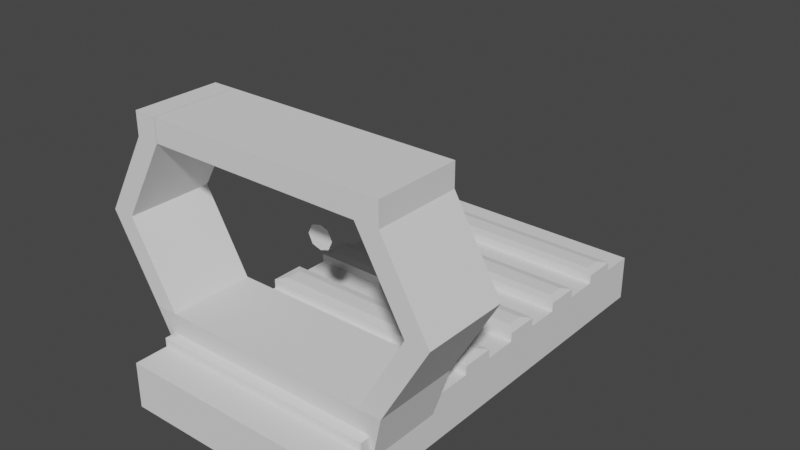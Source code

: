 # Source: Scope2.blend  (saved by Blender 3.1.7; exported with 4.5.12 LTS)
import bpy
from mathutils import Matrix  # noqa: F401  (used for matrix-valued properties, if any)

bpy.ops.wm.read_factory_settings(use_empty=True)
scene = bpy.context.scene
scene.name = 'Scene'

# ---- collections
col_collection = bpy.data.collections.new('Collection'); scene.collection.children.link(col_collection)

# ---- world
world_world = bpy.data.worlds.new('World'); scene.world = world_world
world_world.use_nodes = True; world_world.node_tree.nodes.clear()
_N = world_world.node_tree.nodes; _L = world_world.node_tree.links
n0 = _N.new('ShaderNodeOutputWorld'); n0.name = 'World Output'; n0.location = (300, 300)
n1 = _N.new('ShaderNodeBackground'); n1.name = 'Background'; n1.location = (10, 300)
n1.inputs[0].default_value = (0.05088, 0.05088, 0.05088, 1.0)
_L.new(n1.outputs[0], n0.inputs[0])
n0.is_active_output = True
world_world.color = (0.05088, 0.05088, 0.05088)
world_world.use_sun_shadow = False
world_world.sun_shadow_jitter_overblur = 0.0

# ---- meshes
me_cube_004 = bpy.data.meshes.new('Cube.004')
me_cube_004.from_pydata([(-0.5, -0.5, -0.5), (-0.5, -0.5, 0.5), (-0.5, 1.399, -0.5), (-0.5, 1.399, 0.5), (0.5, -0.5, -0.5), (0.5, -0.5, 0.5), (0.5, 1.399, -0.5), (0.5, 1.399, 0.5), (-0.5, 1.253, -0.5), (-0.5, 1.107, -0.5), (-0.5, 0.9607, -0.5), (-0.5, 0.8146, -0.5), (-0.5, 0.6685, -0.5), (-0.5, 0.5225, -0.5), (-0.5, 0.3764, -0.5), (-0.5, 0.2303, -0.5), (-0.5, 0.08427, -0.5), (-0.5, -0.0618, -0.5), (-0.5, -0.2079, -0.5), (-0.5, -0.3539, -0.5), (-0.5, -0.3539, 0.5), (-0.5, -0.2079, 0.5), (-0.5, -0.0618, 0.5), (-0.5, 0.08427, 0.5), (-0.5, 0.2303, 0.5), (-0.5, 0.3764, 0.5), (-0.5, 0.5225, 0.5), (-0.5, 0.6685, 0.5), (-0.5, 0.8146, 0.5), (-0.5, 0.9607, 0.5), (-0.5, 1.107, 0.5), (-0.5, 1.253, 0.5), (0.5, -0.3539, -0.5), (0.5, -0.2079, -0.5), (0.5, -0.0618, -0.5), (0.5, 0.08427, -0.5), (0.5, 0.2303, -0.5), (0.5, 0.3764, -0.5), (0.5, 0.5225, -0.5), (0.5, 0.6685, -0.5), (0.5, 0.8146, -0.5), (0.5, 0.9607, -0.5), (0.5, 1.107, -0.5), (0.5, 1.253, -0.5), (0.5, 1.253, 0.5), (0.5, 1.107, 0.5), (0.5, 0.9607, 0.5), (0.5, 0.8146, 0.5), (0.5, 0.6685, 0.5), (0.5, 0.5225, 0.5), (0.5, 0.3764, 0.5), (0.5, 0.2303, 0.5), (0.5, 0.08427, 0.5), (0.5, -0.0618, 0.5), (0.5, -0.2079, 0.5), (0.5, -0.3539, 0.5), (-0.5, -0.3539, 0.6959), (-0.4628, -0.3167, 0.7331), (-0.4628, -0.2451, 0.7331), (-0.5, -0.2079, 0.6959), (-0.4232, -0.06347, -0.2632), (-0.3918, -0.03199, -0.2317), (-0.3918, 0.02869, -0.2317), (-0.4232, 0.06017, -0.2632), (-0.5, 0.2303, 0.6959), (-0.4628, 0.2675, 0.7331), (-0.4628, 0.3392, 0.7331), (-0.5, 0.3764, 0.6959), (-0.5, 0.5225, 0.6959), (-0.4628, 0.5597, 0.7331), (-0.4628, 0.6313, 0.7331), (-0.5, 0.6685, 0.6959), (-0.5, 0.8146, 0.6959), (-0.4628, 0.8518, 0.7331), (-0.4628, 0.9235, 0.7331), (-0.5, 0.9607, 0.6959), (-0.5, 1.107, 0.6959), (-0.4628, 1.144, 0.7331), (-0.4628, 1.216, 0.7331), (-0.5, 1.253, 0.6959), (0.5, 1.253, 0.6959), (0.4628, 1.216, 0.7331), (0.4628, 1.144, 0.7331), (0.5, 1.107, 0.6959), (0.5, 0.9607, 0.6959), (0.4628, 0.9235, 0.7331), (0.4628, 0.8518, 0.7331), (0.5, 0.8146, 0.6959), (0.5, 0.6685, 0.6959), (0.4628, 0.6313, 0.7331), (0.4628, 0.5597, 0.7331), (0.5, 0.5225, 0.6959), (0.5, 0.3764, 0.6959), (0.4628, 0.3392, 0.7331), (0.4628, 0.2675, 0.7331), (0.5, 0.2303, 0.6959), (0.4232, 0.06017, -0.2632), (0.3918, 0.02869, -0.2317), (0.3918, -0.03199, -0.2317), (0.4232, -0.06347, -0.2632), (0.5, -0.2079, 0.6959), (0.4628, -0.2451, 0.7331), (0.4628, -0.3167, 0.7331), (0.5, -0.3539, 0.6959), (-0.4628, -0.0246, 1.233), (-0.4628, 0.04708, 1.233), (0.4628, 0.04708, 1.233), (0.4628, -0.0246, 1.233), (0.4764, 0.02869, -0.2317), (0.4764, -0.03199, -0.2317), (0.5628, 0.04708, 1.233), (0.5628, -0.0246, 1.233), (-0.4764, -0.03199, -0.2317), (-0.4764, 0.02869, -0.2317), (-0.5628, -0.0246, 1.233), (-0.5628, 0.04708, 1.233), (-0.4628, -0.0246, 4.733), (-0.4628, 0.04708, 4.733), (0.4628, 0.04708, 4.733), (0.4628, -0.0246, 4.733), (0.5628, 0.04708, 4.733), (0.5628, -0.0246, 4.733), (-0.5628, -0.0246, 4.733), (-0.5628, 0.04708, 4.733), (-0.4628, -0.0246, 5.233), (-0.4628, 0.04708, 5.233), (0.4628, 0.04708, 5.233), (0.4628, -0.0246, 5.233), (0.5628, 0.04708, 5.233), (0.5628, -0.0246, 5.233), (-0.5628, -0.0246, 5.233), (-0.5628, 0.04708, 5.233), (-0.4636, 0.04708, 4.733), (-0.4636, -0.0246, 4.733), (-0.4636, 0.04708, 5.233), (-0.4636, -0.0246, 5.233), (0.6628, 0.04708, 2.983), (0.7628, 0.04708, 2.983), (0.7628, -0.0246, 2.983), (0.6628, -0.0246, 2.983), (-0.7628, -0.0246, 2.983), (-0.7628, 0.04708, 2.983), (-0.6628, 0.04708, 2.983), (-0.6628, -0.0246, 2.983), (0.3918, -0.2859, -0.2317), (-0.3918, -0.2859, -0.2317), (0.4628, -0.3246, 1.233), (-0.4628, -0.3246, 1.233), (0.4764, -0.2859, -0.2317), (0.5628, -0.3246, 1.233), (-0.4764, -0.2859, -0.2317), (-0.5628, -0.3246, 1.233), (0.4628, -0.3246, 4.733), (0.5628, -0.3246, 4.733), (-0.5628, -0.3246, 4.733), (-0.4628, -0.3246, 4.733), (-0.7628, -0.3246, 2.983), (-0.6628, -0.3246, 2.983), (0.7628, -0.3246, 2.983), (0.6628, -0.3246, 2.983), (0.4628, -0.3246, 5.233), (0.5628, -0.3246, 5.233), (-0.5628, -0.3246, 5.233), (-0.4628, -0.3246, 5.233), (-0.4636, -0.3246, 5.233), (-0.4636, -0.3246, 4.733)], [], [(8, 31, 3, 2), (2, 3, 7, 6), (32, 55, 5, 4), (4, 5, 1, 0), (19, 32, 4, 0), (55, 20, 1, 5), (7, 3, 31, 44), (55, 54, 100, 103), (45, 30, 29, 46), (52, 23, 63, 96), (47, 28, 27, 48), (29, 28, 72, 75), (49, 26, 25, 50), (47, 46, 84, 87), (51, 24, 23, 52), (54, 21, 59, 100), (53, 22, 21, 54), (46, 29, 75, 84), (2, 6, 43, 8), (8, 43, 42, 9), (9, 42, 41, 10), (10, 41, 40, 11), (11, 40, 39, 12), (12, 39, 38, 13), (13, 38, 37, 14), (14, 37, 36, 15), (15, 36, 35, 16), (16, 35, 34, 17), (17, 34, 33, 18), (18, 33, 32, 19), (6, 7, 44, 43), (43, 44, 45, 42), (42, 45, 46, 41), (41, 46, 47, 40), (40, 47, 48, 39), (39, 48, 49, 38), (38, 49, 50, 37), (37, 50, 51, 36), (36, 51, 52, 35), (35, 52, 53, 34), (34, 53, 54, 33), (33, 54, 55, 32), (0, 1, 20, 19), (19, 20, 21, 18), (18, 21, 22, 17), (17, 22, 23, 16), (16, 23, 24, 15), (15, 24, 25, 14), (14, 25, 26, 13), (13, 26, 27, 12), (12, 27, 28, 11), (11, 28, 29, 10), (10, 29, 30, 9), (9, 30, 31, 8), (30, 45, 83, 76), (28, 47, 87, 72), (26, 49, 91, 68), (24, 51, 95, 64), (22, 53, 99, 60), (20, 55, 103, 56), (81, 78, 77, 82), (48, 27, 71, 88), (49, 48, 88, 91), (27, 26, 68, 71), (93, 66, 65, 94), (50, 25, 67, 92), (45, 44, 80, 83), (51, 50, 92, 95), (25, 24, 64, 67), (89, 70, 69, 90), (44, 31, 79, 80), (23, 22, 60, 63), (31, 30, 76, 79), (101, 58, 57, 102), (53, 52, 96, 99), (97, 62, 105, 106), (85, 74, 73, 86), (57, 58, 59, 56), (61, 62, 63, 60), (65, 66, 67, 64), (69, 70, 71, 68), (73, 74, 75, 72), (77, 78, 79, 76), (81, 82, 83, 80), (85, 86, 87, 84), (89, 90, 91, 88), (93, 94, 95, 92), (97, 98, 99, 96), (101, 102, 103, 100), (78, 81, 80, 79), (76, 83, 82, 77), (74, 85, 84, 75), (72, 87, 86, 73), (70, 89, 88, 71), (68, 91, 90, 69), (66, 93, 92, 67), (64, 95, 94, 65), (62, 97, 96, 63), (60, 99, 98, 61), (58, 101, 100, 59), (56, 103, 102, 57), (21, 20, 56, 59), (106, 105, 104, 107), (137, 136, 118, 120), (130, 122, 154, 162), (141, 140, 122, 123), (109, 108, 110, 111), (98, 97, 108, 109), (114, 112, 150, 151), (97, 106, 110, 108), (113, 112, 114, 115), (62, 61, 112, 113), (127, 135, 164, 160), (105, 62, 113, 115), (123, 122, 130, 131), (109, 111, 149, 148), (143, 142, 117, 116), (142, 141, 123, 117), (138, 137, 120, 121), (136, 139, 119, 118), (116, 124, 163, 155), (107, 104, 147, 146), (124, 125, 131, 130), (126, 127, 129, 128), (133, 119, 152, 165), (126, 118, 132, 134), (117, 123, 131, 125), (120, 118, 126, 128), (121, 120, 128, 129), (116, 117, 125, 124), (132, 133, 135, 134), (118, 119, 133, 132), (127, 126, 134, 135), (124, 130, 162, 163), (122, 140, 156, 154), (106, 107, 139, 136), (111, 110, 137, 138), (110, 106, 136, 137), (119, 139, 159, 152), (105, 115, 141, 142), (104, 105, 142, 143), (115, 114, 140, 141), (145, 144, 146, 147), (146, 144, 148, 149), (145, 147, 151, 150), (154, 155, 163, 162), (159, 158, 153, 152), (156, 157, 155, 154), (152, 153, 161, 160), (152, 160, 164, 165), (146, 149, 158, 159), (151, 147, 157, 156), (140, 114, 151, 156), (129, 127, 160, 161), (135, 133, 165, 164), (121, 129, 161, 153), (138, 121, 153, 158), (112, 61, 145, 150), (104, 143, 157, 147), (98, 109, 148, 144), (139, 107, 146, 159), (61, 98, 144, 145), (143, 116, 155, 157), (111, 138, 158, 149)])
_uv = me_cube_004.uv_layers.new(name='UVMap')
_uv.uv.foreach_set('vector', [0.375, 0.2308, 0.625, 0.2308, 0.625, 0.25, 0.375, 0.25, 0.375, 0.25, 0.625, 0.25, 0.625, 0.5, 0.375, 0.5, 0.375, 0.7308, 0.625, 0.7308, 0.625, 0.75, 0.375, 0.75, 0.375, 0.75, 0.625, 0.75, 0.625, 1.0, 0.375, 1.0, 0.125, 0.7308, 0.375, 0.7308, 0.375, 0.75, 0.125, 0.75, 0.625, 0.7308, 0.875, 0.7308, 0.875, 0.75, 0.625, 0.75, 0.625, 0.5, 0.875, 0.5, 0.875, 0.5192, 0.625, 0.5192, 0.625, 0.7308, 0.625, 0.7115, 0.625, 0.7115, 0.625, 0.7308, 0.625, 0.5385, 0.875, 0.5385, 0.875, 0.5577, 0.625, 0.5577, 0.625, 0.6731, 0.875, 0.6731, 0.875, 0.6731, 0.625, 0.6731, 0.625, 0.5769, 0.875, 0.5769, 0.875, 0.5962, 0.625, 0.5962, 0.625, 0.1923, 0.625, 0.1731, 0.625, 0.1731, 0.625, 0.1923, 0.625, 0.6154, 0.875, 0.6154, 0.875, 0.6346, 0.625, 0.6346, 0.625, 0.5769, 0.625, 0.5577, 0.625, 0.5577, 0.625, 0.5769, 0.625, 0.6538, 0.875, 0.6538, 0.875, 0.6731, 0.625, 0.6731, 0.625, 0.7115, 0.875, 0.7115, 0.875, 0.7115, 0.625, 0.7115, 0.625, 0.6923, 0.875, 0.6923, 0.875, 0.7115, 0.625, 0.7115, 0.625, 0.5577, 0.875, 0.5577, 0.875, 0.5577, 0.625, 0.5577, 0.125, 0.5, 0.375, 0.5, 0.375, 0.5192, 0.125, 0.5192, 0.125, 0.5192, 0.375, 0.5192, 0.375, 0.5385, 0.125, 0.5385, 0.125, 0.5385, 0.375, 0.5385, 0.375, 0.5577, 0.125, 0.5577, 0.125, 0.5577, 0.375, 0.5577, 0.375, 0.5769, 0.125, 0.5769, 0.125, 0.5769, 0.375, 0.5769, 0.375, 0.5962, 0.125, 0.5962, 0.125, 0.5962, 0.375, 0.5962, 0.375, 0.6154, 0.125, 0.6154, 0.125, 0.6154, 0.375, 0.6154, 0.375, 0.6346, 0.125, 0.6346, 0.125, 0.6346, 0.375, 0.6346, 0.375, 0.6538, 0.125, 0.6538, 0.125, 0.6538, 0.375, 0.6538, 0.375, 0.6731, 0.125, 0.6731, 0.125, 0.6731, 0.375, 0.6731, 0.375, 0.6923, 0.125, 0.6923, 0.125, 0.6923, 0.375, 0.6923, 0.375, 0.7115, 0.125, 0.7115, 0.125, 0.7115, 0.375, 0.7115, 0.375, 0.7308, 0.125, 0.7308, 0.375, 0.5, 0.625, 0.5, 0.625, 0.5192, 0.375, 0.5192, 0.375, 0.5192, 0.625, 0.5192, 0.625, 0.5385, 0.375, 0.5385, 0.375, 0.5385, 0.625, 0.5385, 0.625, 0.5577, 0.375, 0.5577, 0.375, 0.5577, 0.625, 0.5577, 0.625, 0.5769, 0.375, 0.5769, 0.375, 0.5769, 0.625, 0.5769, 0.625, 0.5962, 0.375, 0.5962, 0.375, 0.5962, 0.625, 0.5962, 0.625, 0.6154, 0.375, 0.6154, 0.375, 0.6154, 0.625, 0.6154, 0.625, 0.6346, 0.375, 0.6346, 0.375, 0.6346, 0.625, 0.6346, 0.625, 0.6538, 0.375, 0.6538, 0.375, 0.6538, 0.625, 0.6538, 0.625, 0.6731, 0.375, 0.6731, 0.375, 0.6731, 0.625, 0.6731, 0.625, 0.6923, 0.375, 0.6923, 0.375, 0.6923, 0.625, 0.6923, 0.625, 0.7115, 0.375, 0.7115, 0.375, 0.7115, 0.625, 0.7115, 0.625, 0.7308, 0.375, 0.7308, 0.375, 0.0, 0.625, 0.0, 0.625, 0.01923, 0.375, 0.01923, 0.375, 0.01923, 0.625, 0.01923, 0.625, 0.03846, 0.375, 0.03846, 0.375, 0.03846, 0.625, 0.03846, 0.625, 0.05769, 0.375, 0.05769, 0.375, 0.05769, 0.625, 0.05769, 0.625, 0.07692, 0.375, 0.07692, 0.375, 0.07692, 0.625, 0.07692, 0.625, 0.09615, 0.375, 0.09615, 0.375, 0.09615, 0.625, 0.09615, 0.625, 0.1154, 0.375, 0.1154, 0.375, 0.1154, 0.625, 0.1154, 0.625, 0.1346, 0.375, 0.1346, 0.375, 0.1346, 0.625, 0.1346, 0.625, 0.1538, 0.375, 0.1538, 0.375, 0.1538, 0.625, 0.1538, 0.625, 0.1731, 0.375, 0.1731, 0.375, 0.1731, 0.625, 0.1731, 0.625, 0.1923, 0.375, 0.1923, 0.375, 0.1923, 0.625, 0.1923, 0.625, 0.2115, 0.375, 0.2115, 0.375, 0.2115, 0.625, 0.2115, 0.625, 0.2308, 0.375, 0.2308, 0.875, 0.5385, 0.625, 0.5385, 0.625, 0.5385, 0.875, 0.5385, 0.875, 0.5769, 0.625, 0.5769, 0.625, 0.5769, 0.875, 0.5769, 0.875, 0.6154, 0.625, 0.6154, 0.625, 0.6154, 0.875, 0.6154, 0.875, 0.6538, 0.625, 0.6538, 0.625, 0.6538, 0.875, 0.6538, 0.875, 0.6923, 0.625, 0.6923, 0.625, 0.6923, 0.875, 0.6923, 0.875, 0.7308, 0.625, 0.7308, 0.625, 0.7308, 0.875, 0.7308, 0.6343, 0.5241, 0.8657, 0.5241, 0.8657, 0.5336, 0.6343, 0.5336, 0.625, 0.5962, 0.875, 0.5962, 0.875, 0.5962, 0.625, 0.5962, 0.625, 0.6154, 0.625, 0.5962, 0.625, 0.5962, 0.625, 0.6154, 0.625, 0.1538, 0.625, 0.1346, 0.625, 0.1346, 0.625, 0.1538, 0.6343, 0.6395, 0.8657, 0.6395, 0.8657, 0.6489, 0.6343, 0.6489, 0.625, 0.6346, 0.875, 0.6346, 0.875, 0.6346, 0.625, 0.6346, 0.625, 0.5385, 0.625, 0.5192, 0.625, 0.5192, 0.625, 0.5385, 0.625, 0.6538, 0.625, 0.6346, 0.625, 0.6346, 0.625, 0.6538, 0.625, 0.1154, 0.625, 0.09615, 0.625, 0.09615, 0.625, 0.1154, 0.6343, 0.6011, 0.8657, 0.6011, 0.8657, 0.6105, 0.6343, 0.6105, 0.625, 0.5192, 0.875, 0.5192, 0.875, 0.5192, 0.625, 0.5192, 0.625, 0.07692, 0.625, 0.05769, 0.625, 0.05769, 0.625, 0.07692, 0.625, 0.2308, 0.625, 0.2115, 0.625, 0.2115, 0.625, 0.2308, 0.6343, 0.7164, 0.8657, 0.7164, 0.8657, 0.7259, 0.6343, 0.7259, 0.625, 0.6923, 0.625, 0.6731, 0.625, 0.6731, 0.625, 0.6923, 0.6343, 0.678, 0.8657, 0.678, 0.8657, 0.678, 0.6343, 0.678, 0.6343, 0.5626, 0.8657, 0.5626, 0.8657, 0.572, 0.6343, 0.572, 0.8657, 0.7259, 0.8657, 0.7164, 0.875, 0.7115, 0.875, 0.7308, 0.8657, 0.6874, 0.8657, 0.678, 0.875, 0.6731, 0.875, 0.6923, 0.8657, 0.6489, 0.8657, 0.6395, 0.875, 0.6346, 0.875, 0.6538, 0.8657, 0.6105, 0.8657, 0.6011, 0.875, 0.5962, 0.875, 0.6154, 0.8657, 0.572, 0.8657, 0.5626, 0.875, 0.5577, 0.875, 0.5769, 0.8657, 0.5336, 0.8657, 0.5241, 0.875, 0.5192, 0.875, 0.5385, 0.6343, 0.5241, 0.6343, 0.5336, 0.625, 0.5385, 0.625, 0.5192, 0.6343, 0.5626, 0.6343, 0.572, 0.625, 0.5769, 0.625, 0.5577, 0.6343, 0.6011, 0.6343, 0.6105, 0.625, 0.6154, 0.625, 0.5962, 0.6343, 0.6395, 0.6343, 0.6489, 0.625, 0.6538, 0.625, 0.6346, 0.6343, 0.678, 0.6343, 0.6874, 0.625, 0.6923, 0.625, 0.6731, 0.6343, 0.7164, 0.6343, 0.7259, 0.625, 0.7308, 0.625, 0.7115, 0.8657, 0.5241, 0.6343, 0.5241, 0.625, 0.5192, 0.875, 0.5192, 0.875, 0.5385, 0.625, 0.5385, 0.6343, 0.5336, 0.8657, 0.5336, 0.8657, 0.5626, 0.6343, 0.5626, 0.625, 0.5577, 0.875, 0.5577, 0.875, 0.5769, 0.625, 0.5769, 0.6343, 0.572, 0.8657, 0.572, 0.8657, 0.6011, 0.6343, 0.6011, 0.625, 0.5962, 0.875, 0.5962, 0.875, 0.6154, 0.625, 0.6154, 0.6343, 0.6105, 0.8657, 0.6105, 0.8657, 0.6395, 0.6343, 0.6395, 0.625, 0.6346, 0.875, 0.6346, 0.875, 0.6538, 0.625, 0.6538, 0.6343, 0.6489, 0.8657, 0.6489, 0.8657, 0.678, 0.6343, 0.678, 0.625, 0.6731, 0.875, 0.6731, 0.875, 0.6923, 0.625, 0.6923, 0.6343, 0.6874, 0.8657, 0.6874, 0.8657, 0.7164, 0.6343, 0.7164, 0.625, 0.7115, 0.875, 0.7115, 0.875, 0.7308, 0.625, 0.7308, 0.6343, 0.7259, 0.8657, 0.7259, 0.625, 0.03846, 0.625, 0.01923, 0.625, 0.01923, 0.625, 0.03846, 0.6343, 0.678, 0.8657, 0.678, 0.8657, 0.6874, 0.6343, 0.6874, 0.6343, 0.678, 0.6343, 0.678, 0.6343, 0.678, 0.6343, 0.678, 0.8657, 0.6874, 0.8657, 0.6874, 0.8657, 0.6874, 0.8657, 0.6874, 0.8657, 0.678, 0.8657, 0.6874, 0.8657, 0.6874, 0.8657, 0.678, 0.6343, 0.6874, 0.6343, 0.678, 0.6343, 0.678, 0.6343, 0.6874, 0.6343, 0.6874, 0.6343, 0.678, 0.6343, 0.678, 0.6343, 0.6874, 0.8657, 0.6874, 0.8657, 0.6874, 0.8657, 0.6874, 0.8657, 0.6874, 0.6343, 0.678, 0.6343, 0.678, 0.6343, 0.678, 0.6343, 0.678, 0.8657, 0.678, 0.8657, 0.6874, 0.8657, 0.6874, 0.8657, 0.678, 0.8657, 0.678, 0.8657, 0.6874, 0.8657, 0.6874, 0.8657, 0.678, 0.6343, 0.6874, 0.6343, 0.6874, 0.6343, 0.6874, 0.6343, 0.6874, 0.8657, 0.678, 0.8657, 0.678, 0.8657, 0.678, 0.8657, 0.678, 0.8657, 0.678, 0.8657, 0.6874, 0.8657, 0.6874, 0.8657, 0.678, 0.6343, 0.6874, 0.6343, 0.6874, 0.6343, 0.6874, 0.6343, 0.6874, 0.8657, 0.6874, 0.8657, 0.678, 0.8657, 0.678, 0.8657, 0.6874, 0.8657, 0.678, 0.8657, 0.678, 0.8657, 0.678, 0.8657, 0.678, 0.6343, 0.6874, 0.6343, 0.678, 0.6343, 0.678, 0.6343, 0.6874, 0.6343, 0.678, 0.6343, 0.6874, 0.6343, 0.6874, 0.6343, 0.678, 0.8657, 0.6874, 0.8657, 0.6874, 0.8657, 0.6874, 0.8657, 0.6874, 0.6343, 0.6874, 0.8657, 0.6874, 0.8657, 0.6874, 0.6343, 0.6874, 0.8657, 0.6874, 0.8657, 0.678, 0.8657, 0.678, 0.8657, 0.6874, 0.6343, 0.678, 0.6343, 0.6874, 0.6343, 0.6874, 0.6343, 0.678, 0.6343, 0.6874, 0.6343, 0.6874, 0.6343, 0.6874, 0.6343, 0.6874, 0.6343, 0.678, 0.6343, 0.678, 0.6343, 0.678, 0.6343, 0.678, 0.8657, 0.678, 0.8657, 0.678, 0.8657, 0.678, 0.8657, 0.678, 0.6343, 0.678, 0.6343, 0.678, 0.6343, 0.678, 0.6343, 0.678, 0.6343, 0.6874, 0.6343, 0.678, 0.6343, 0.678, 0.6343, 0.6874, 0.8657, 0.6874, 0.8657, 0.678, 0.8657, 0.678, 0.8657, 0.6874, 0.6343, 0.678, 0.6343, 0.6874, 0.6343, 0.6874, 0.6343, 0.678, 0.6343, 0.678, 0.6343, 0.6874, 0.6343, 0.6874, 0.6343, 0.678, 0.6343, 0.6874, 0.6343, 0.678, 0.6343, 0.678, 0.6343, 0.6874, 0.8657, 0.6874, 0.8657, 0.6874, 0.8657, 0.6874, 0.8657, 0.6874, 0.8657, 0.6874, 0.8657, 0.6874, 0.8657, 0.6874, 0.8657, 0.6874, 0.6343, 0.678, 0.6343, 0.6874, 0.6343, 0.6874, 0.6343, 0.678, 0.6343, 0.6874, 0.6343, 0.678, 0.6343, 0.678, 0.6343, 0.6874, 0.6343, 0.678, 0.6343, 0.678, 0.6343, 0.678, 0.6343, 0.678, 0.6343, 0.6874, 0.6343, 0.6874, 0.6343, 0.6874, 0.6343, 0.6874, 0.8657, 0.678, 0.8657, 0.678, 0.8657, 0.678, 0.8657, 0.678, 0.8657, 0.6874, 0.8657, 0.678, 0.8657, 0.678, 0.8657, 0.6874, 0.8657, 0.678, 0.8657, 0.6874, 0.8657, 0.6874, 0.8657, 0.678, 0.8657, 0.6874, 0.6343, 0.6874, 0.6343, 0.6874, 0.8657, 0.6874, 0.6343, 0.6874, 0.6343, 0.6874, 0.6343, 0.6874, 0.6343, 0.6874, 0.8657, 0.6874, 0.8657, 0.6874, 0.8657, 0.6874, 0.8657, 0.6874, 0.8657, 0.6874, 0.8657, 0.6874, 0.8657, 0.6874, 0.8657, 0.6874, 0.6343, 0.6874, 0.6343, 0.6874, 0.6343, 0.6874, 0.6343, 0.6874, 0.8657, 0.6874, 0.8657, 0.6874, 0.8657, 0.6874, 0.8657, 0.6874, 0.6343, 0.6874, 0.6343, 0.6874, 0.6343, 0.6874, 0.6343, 0.6874, 0.6343, 0.6874, 0.6343, 0.6874, 0.6343, 0.6874, 0.6343, 0.6874, 0.6343, 0.6874, 0.6343, 0.6874, 0.6343, 0.6874, 0.6343, 0.6874, 0.8657, 0.6874, 0.8657, 0.6874, 0.8657, 0.6874, 0.8657, 0.6874, 0.8657, 0.6874, 0.8657, 0.6874, 0.8657, 0.6874, 0.8657, 0.6874, 0.6343, 0.6874, 0.6343, 0.6874, 0.6343, 0.6874, 0.6343, 0.6874, 0.6343, 0.6874, 0.6343, 0.6874, 0.6343, 0.6874, 0.6343, 0.6874, 0.6343, 0.6874, 0.6343, 0.6874, 0.6343, 0.6874, 0.6343, 0.6874, 0.6343, 0.6874, 0.6343, 0.6874, 0.6343, 0.6874, 0.6343, 0.6874, 0.8657, 0.6874, 0.8657, 0.6874, 0.8657, 0.6874, 0.8657, 0.6874, 0.8657, 0.6874, 0.8657, 0.6874, 0.8657, 0.6874, 0.8657, 0.6874, 0.6343, 0.6874, 0.6343, 0.6874, 0.6343, 0.6874, 0.6343, 0.6874, 0.6343, 0.6874, 0.6343, 0.6874, 0.6343, 0.6874, 0.6343, 0.6874, 0.8657, 0.6874, 0.6343, 0.6874, 0.6343, 0.6874, 0.8657, 0.6874, 0.8657, 0.6874, 0.8657, 0.6874, 0.8657, 0.6874, 0.8657, 0.6874, 0.6343, 0.6874, 0.6343, 0.6874, 0.6343, 0.6874, 0.6343, 0.6874])
me_cube_004.use_remesh_fix_poles = True
me_cube_004.use_remesh_preserve_attributes = False
me_cube_004.update()
me_plane_001 = bpy.data.meshes.new('Plane.001')
me_plane_001.from_pydata([(-0.3125, -0.3125, 0.0), (0.3125, -0.3125, 0.0), (-0.3125, 0.3125, 0.0), (0.3125, 0.3125, 0.0), (-0.4625, 0.0, 0.0), (0.4625, 0.0, 0.0), (0.0, -0.4125, -4.371e-09), (0.0, 0.4125, 4.371e-09), (0.0, 0.0, 0.0)], [], [(8, 5, 3, 7), (6, 1, 5, 8), (0, 6, 8, 4), (4, 8, 7, 2)])
_uv = me_plane_001.uv_layers.new(name='UVMap')
_uv.uv.foreach_set('vector', [0.5, 0.5, 1.0, 0.5, 1.0, 1.0, 0.5, 1.0, 0.5, 0.0, 1.0, 0.0, 1.0, 0.5, 0.5, 0.5, 0.0, 0.0, 0.5, 0.0, 0.5, 0.5, 0.0, 0.5, 0.0, 0.5, 0.5, 0.5, 0.5, 1.0, 0.0, 1.0])
me_plane_001.use_remesh_fix_poles = True
me_plane_001.use_remesh_preserve_attributes = False
me_plane_001.update()

# ---- objects
ob_cube = bpy.data.objects.new('Cube', me_cube_004)
ob_plane = bpy.data.objects.new('Plane', me_plane_001)

# ---- transforms, parenting, visibility, modifiers, constraints
ob_cube.location = (0.0, 0.0, 0.0)
ob_cube.scale = (1.0, 1.0, 0.2)
ob_plane.location = (0.0, 0.0, 0.6)
ob_plane.rotation_euler = (-1.571, -0.0, 0.0)
ob_plane.scale = (0.125, 0.125, 0.125)

# ---- collection membership
col_collection.objects.link(ob_cube)
col_collection.objects.link(ob_plane)

# ---- scene / render settings (as saved in the file)
scene.frame_start = 1; scene.frame_end = 250; scene.frame_set(1)
scene.render.engine = 'BLENDER_EEVEE_NEXT'
scene.cycles.sampling_pattern = 'TABULATED_SOBOL'
scene.cycles.use_light_tree = False
scene.view_settings.view_transform = 'Filmic'
bpy.context.view_layer.update()

# ---- added for rendering (the .blend has no active camera and no usable light): camera, sun
cam_auto = bpy.data.cameras.new('AutoCamera')
cam_auto.lens = 50.0
cam_auto.sensor_width = 36.0
cam_auto.clip_end = 1000.0
ob_auto_camera = bpy.data.objects.new('AutoCamera', cam_auto)
scene.collection.objects.link(ob_auto_camera)
ob_auto_camera.location = (2.4909, -2.53963, 2.46603)
ob_auto_camera.rotation_euler = (1.09748, -7.21219e-08, 0.694738)
scene.camera = ob_auto_camera
light_auto_sun = bpy.data.lights.new('AutoSun', 'SUN')
light_auto_sun.energy = 3.0
light_auto_sun.angle = 0.0523599
ob_auto_sun = bpy.data.objects.new('AutoSun', light_auto_sun)
scene.collection.objects.link(ob_auto_sun)
ob_auto_sun.rotation_euler = (0.872665, 0.174533, 0.523599)
bpy.context.view_layer.update()
